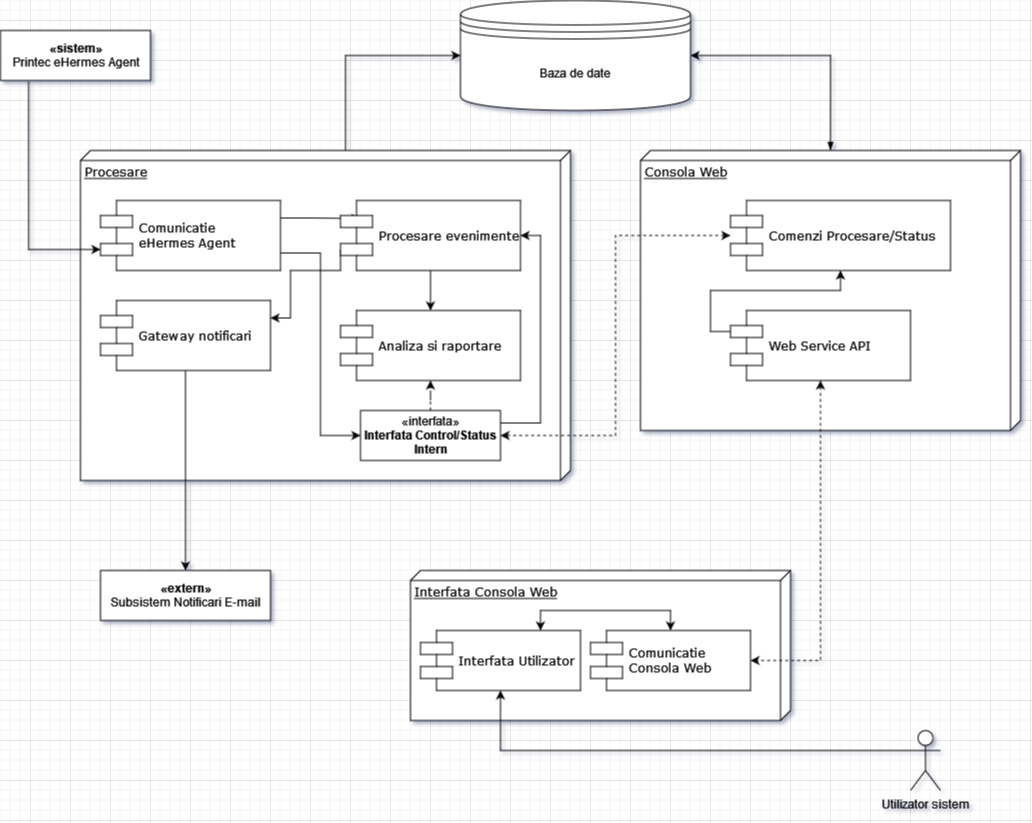

The diagram above was exported from draw.io. Its source (the exported page's mxGraphModel, read from the mxfile embedded in the PNG):
<mxGraphModel dx="1422" dy="752" grid="1" gridSize="10" guides="1" tooltips="1" connect="1" arrows="1" fold="1" page="1" pageScale="1" pageWidth="1100" pageHeight="850" background="none" math="0" shadow="0">
  <root>
    <mxCell id="0" />
    <mxCell id="1" parent="0" />
    <mxCell id="o_iO7d6TlXx-ixrJT5Zg-11" style="edgeStyle=orthogonalEdgeStyle;rounded=0;orthogonalLoop=1;jettySize=auto;html=1;exitX=0;exitY=0;exitDx=0;exitDy=225;exitPerimeter=0;entryX=0;entryY=0.5;entryDx=0;entryDy=0;" edge="1" parent="1" source="39150e848f15840c-1" target="o_iO7d6TlXx-ixrJT5Zg-10">
      <mxGeometry relative="1" as="geometry" />
    </mxCell>
    <mxCell id="39150e848f15840c-1" value="Procesare" style="verticalAlign=top;align=left;spacingTop=8;spacingLeft=2;spacingRight=12;shape=cube;size=10;direction=south;fontStyle=4;html=1;rounded=0;shadow=0;comic=0;labelBackgroundColor=none;strokeWidth=1;fontFamily=Verdana;fontSize=12" parent="1" vertex="1">
      <mxGeometry x="90" y="170" width="490" height="330" as="geometry" />
    </mxCell>
    <mxCell id="o_iO7d6TlXx-ixrJT5Zg-16" style="edgeStyle=orthogonalEdgeStyle;rounded=0;orthogonalLoop=1;jettySize=auto;html=1;entryX=1;entryY=0.5;entryDx=0;entryDy=0;startArrow=blockThin;startFill=1;" edge="1" parent="1" source="39150e848f15840c-2" target="o_iO7d6TlXx-ixrJT5Zg-10">
      <mxGeometry relative="1" as="geometry" />
    </mxCell>
    <mxCell id="39150e848f15840c-2" value="&lt;div&gt;Consola Web&lt;/div&gt;" style="verticalAlign=top;align=left;spacingTop=8;spacingLeft=2;spacingRight=12;shape=cube;size=10;direction=south;fontStyle=4;html=1;rounded=0;shadow=0;comic=0;labelBackgroundColor=none;strokeWidth=1;fontFamily=Verdana;fontSize=12" parent="1" vertex="1">
      <mxGeometry x="650" y="170" width="380" height="280" as="geometry" />
    </mxCell>
    <mxCell id="39150e848f15840c-3" value="Interfata Consola Web" style="verticalAlign=top;align=left;spacingTop=8;spacingLeft=2;spacingRight=12;shape=cube;size=10;direction=south;fontStyle=4;html=1;rounded=0;shadow=0;comic=0;labelBackgroundColor=none;strokeWidth=1;fontFamily=Verdana;fontSize=12" parent="1" vertex="1">
      <mxGeometry x="420" y="590" width="380" height="150" as="geometry" />
    </mxCell>
    <mxCell id="o_iO7d6TlXx-ixrJT5Zg-7" style="edgeStyle=orthogonalEdgeStyle;rounded=0;orthogonalLoop=1;jettySize=auto;html=1;exitX=1;exitY=0.25;exitDx=0;exitDy=0;entryX=0.111;entryY=0.257;entryDx=0;entryDy=0;entryPerimeter=0;" edge="1" parent="1" source="39150e848f15840c-5" target="o_iO7d6TlXx-ixrJT5Zg-2">
      <mxGeometry relative="1" as="geometry" />
    </mxCell>
    <mxCell id="o_iO7d6TlXx-ixrJT5Zg-30" style="edgeStyle=orthogonalEdgeStyle;rounded=0;orthogonalLoop=1;jettySize=auto;html=1;exitX=1;exitY=0.75;exitDx=0;exitDy=0;entryX=0;entryY=0.5;entryDx=0;entryDy=0;startArrow=none;startFill=0;" edge="1" parent="1" source="39150e848f15840c-5" target="o_iO7d6TlXx-ixrJT5Zg-14">
      <mxGeometry relative="1" as="geometry" />
    </mxCell>
    <mxCell id="39150e848f15840c-5" value="Comunicatie &lt;br&gt;eHermes Agent" style="shape=component;align=left;spacingLeft=36;rounded=0;shadow=0;comic=0;labelBackgroundColor=none;strokeWidth=1;fontFamily=Verdana;fontSize=12;html=1;" parent="1" vertex="1">
      <mxGeometry x="110" y="220" width="180" height="70" as="geometry" />
    </mxCell>
    <mxCell id="o_iO7d6TlXx-ixrJT5Zg-21" style="edgeStyle=orthogonalEdgeStyle;rounded=0;orthogonalLoop=1;jettySize=auto;html=1;exitX=0.75;exitY=0;exitDx=0;exitDy=0;entryX=0.5;entryY=0;entryDx=0;entryDy=0;startArrow=classic;startFill=1;" edge="1" parent="1" source="39150e848f15840c-10" target="o_iO7d6TlXx-ixrJT5Zg-20">
      <mxGeometry relative="1" as="geometry" />
    </mxCell>
    <mxCell id="39150e848f15840c-10" value="&lt;div&gt;Interfata Utilizator&lt;/div&gt;" style="shape=component;align=left;spacingLeft=36;rounded=0;shadow=0;comic=0;labelBackgroundColor=none;strokeWidth=1;fontFamily=Verdana;fontSize=12;html=1;" parent="1" vertex="1">
      <mxGeometry x="430" y="650" width="160" height="60" as="geometry" />
    </mxCell>
    <mxCell id="o_iO7d6TlXx-ixrJT5Zg-28" style="edgeStyle=orthogonalEdgeStyle;rounded=0;orthogonalLoop=1;jettySize=auto;html=1;exitX=0.5;exitY=1;exitDx=0;exitDy=0;startArrow=none;startFill=0;" edge="1" parent="1" source="o_iO7d6TlXx-ixrJT5Zg-1" target="o_iO7d6TlXx-ixrJT5Zg-27">
      <mxGeometry relative="1" as="geometry">
        <mxPoint x="195" y="580" as="targetPoint" />
      </mxGeometry>
    </mxCell>
    <mxCell id="o_iO7d6TlXx-ixrJT5Zg-1" value="Gateway notificari" style="shape=component;align=left;spacingLeft=36;rounded=0;shadow=0;comic=0;labelBackgroundColor=none;strokeWidth=1;fontFamily=Verdana;fontSize=12;html=1;" vertex="1" parent="1">
      <mxGeometry x="110" y="320" width="170" height="70" as="geometry" />
    </mxCell>
    <mxCell id="o_iO7d6TlXx-ixrJT5Zg-8" style="edgeStyle=orthogonalEdgeStyle;rounded=0;orthogonalLoop=1;jettySize=auto;html=1;exitX=0;exitY=0.7;exitDx=0;exitDy=0;entryX=1;entryY=0.25;entryDx=0;entryDy=0;" edge="1" parent="1" source="o_iO7d6TlXx-ixrJT5Zg-2" target="o_iO7d6TlXx-ixrJT5Zg-1">
      <mxGeometry relative="1" as="geometry">
        <Array as="points">
          <mxPoint x="350" y="290" />
          <mxPoint x="300" y="290" />
          <mxPoint x="300" y="338" />
        </Array>
      </mxGeometry>
    </mxCell>
    <mxCell id="o_iO7d6TlXx-ixrJT5Zg-9" style="edgeStyle=orthogonalEdgeStyle;rounded=0;orthogonalLoop=1;jettySize=auto;html=1;exitX=0.5;exitY=1;exitDx=0;exitDy=0;" edge="1" parent="1" source="o_iO7d6TlXx-ixrJT5Zg-2" target="o_iO7d6TlXx-ixrJT5Zg-3">
      <mxGeometry relative="1" as="geometry" />
    </mxCell>
    <mxCell id="o_iO7d6TlXx-ixrJT5Zg-2" value="Procesare evenimente" style="shape=component;align=left;spacingLeft=36;rounded=0;shadow=0;comic=0;labelBackgroundColor=none;strokeWidth=1;fontFamily=Verdana;fontSize=12;html=1;" vertex="1" parent="1">
      <mxGeometry x="350" y="220" width="180" height="70" as="geometry" />
    </mxCell>
    <mxCell id="o_iO7d6TlXx-ixrJT5Zg-3" value="Analiza si raportare" style="shape=component;align=left;spacingLeft=36;rounded=0;shadow=0;comic=0;labelBackgroundColor=none;strokeWidth=1;fontFamily=Verdana;fontSize=12;html=1;" vertex="1" parent="1">
      <mxGeometry x="350" y="330" width="180" height="70" as="geometry" />
    </mxCell>
    <mxCell id="o_iO7d6TlXx-ixrJT5Zg-15" style="edgeStyle=orthogonalEdgeStyle;rounded=0;orthogonalLoop=1;jettySize=auto;html=1;entryX=1;entryY=0.5;entryDx=0;entryDy=0;dashed=1;startArrow=classic;startFill=1;" edge="1" parent="1" source="o_iO7d6TlXx-ixrJT5Zg-4" target="o_iO7d6TlXx-ixrJT5Zg-14">
      <mxGeometry relative="1" as="geometry" />
    </mxCell>
    <mxCell id="o_iO7d6TlXx-ixrJT5Zg-4" value="&lt;div&gt;Comenzi Procesare/Status&lt;/div&gt;" style="shape=component;align=left;spacingLeft=36;rounded=0;shadow=0;comic=0;labelBackgroundColor=none;strokeWidth=1;fontFamily=Verdana;fontSize=12;html=1;" vertex="1" parent="1">
      <mxGeometry x="740" y="220" width="220" height="70" as="geometry" />
    </mxCell>
    <mxCell id="o_iO7d6TlXx-ixrJT5Zg-10" value="Baza de date" style="shape=datastore;whiteSpace=wrap;html=1;" vertex="1" parent="1">
      <mxGeometry x="470" y="20" width="230" height="110" as="geometry" />
    </mxCell>
    <mxCell id="o_iO7d6TlXx-ixrJT5Zg-29" style="edgeStyle=orthogonalEdgeStyle;rounded=0;orthogonalLoop=1;jettySize=auto;html=1;exitX=0.5;exitY=0;exitDx=0;exitDy=0;dashed=1;startArrow=none;startFill=0;" edge="1" parent="1" source="o_iO7d6TlXx-ixrJT5Zg-14" target="o_iO7d6TlXx-ixrJT5Zg-3">
      <mxGeometry relative="1" as="geometry" />
    </mxCell>
    <mxCell id="o_iO7d6TlXx-ixrJT5Zg-31" style="edgeStyle=orthogonalEdgeStyle;rounded=0;orthogonalLoop=1;jettySize=auto;html=1;exitX=1;exitY=0.25;exitDx=0;exitDy=0;entryX=1;entryY=0.5;entryDx=0;entryDy=0;startArrow=none;startFill=0;" edge="1" parent="1" source="o_iO7d6TlXx-ixrJT5Zg-14" target="o_iO7d6TlXx-ixrJT5Zg-2">
      <mxGeometry relative="1" as="geometry">
        <Array as="points">
          <mxPoint x="550" y="443" />
          <mxPoint x="550" y="255" />
        </Array>
      </mxGeometry>
    </mxCell>
    <mxCell id="o_iO7d6TlXx-ixrJT5Zg-14" value="«interfata»&lt;br&gt;&lt;b&gt;Interfata Control/Status &lt;br&gt;&lt;/b&gt;&lt;div&gt;&lt;b&gt;Intern&lt;/b&gt;&lt;/div&gt;" style="html=1;" vertex="1" parent="1">
      <mxGeometry x="370" y="430" width="140" height="50" as="geometry" />
    </mxCell>
    <mxCell id="o_iO7d6TlXx-ixrJT5Zg-19" style="edgeStyle=orthogonalEdgeStyle;rounded=0;orthogonalLoop=1;jettySize=auto;html=1;exitX=0;exitY=0.3;exitDx=0;exitDy=0;startArrow=none;startFill=0;" edge="1" parent="1" source="o_iO7d6TlXx-ixrJT5Zg-17" target="o_iO7d6TlXx-ixrJT5Zg-4">
      <mxGeometry relative="1" as="geometry" />
    </mxCell>
    <mxCell id="o_iO7d6TlXx-ixrJT5Zg-22" style="edgeStyle=orthogonalEdgeStyle;rounded=0;orthogonalLoop=1;jettySize=auto;html=1;entryX=1;entryY=0.5;entryDx=0;entryDy=0;startArrow=classic;startFill=1;dashed=1;" edge="1" parent="1" source="o_iO7d6TlXx-ixrJT5Zg-17" target="o_iO7d6TlXx-ixrJT5Zg-20">
      <mxGeometry relative="1" as="geometry" />
    </mxCell>
    <mxCell id="o_iO7d6TlXx-ixrJT5Zg-17" value="Web Service API" style="shape=component;align=left;spacingLeft=36;rounded=0;shadow=0;comic=0;labelBackgroundColor=none;strokeWidth=1;fontFamily=Verdana;fontSize=12;html=1;" vertex="1" parent="1">
      <mxGeometry x="740" y="330" width="180" height="70" as="geometry" />
    </mxCell>
    <mxCell id="o_iO7d6TlXx-ixrJT5Zg-20" value="Comunicatie &lt;br&gt;Consola Web" style="shape=component;align=left;spacingLeft=36;rounded=0;shadow=0;comic=0;labelBackgroundColor=none;strokeWidth=1;fontFamily=Verdana;fontSize=12;html=1;" vertex="1" parent="1">
      <mxGeometry x="600" y="650" width="160" height="60" as="geometry" />
    </mxCell>
    <mxCell id="o_iO7d6TlXx-ixrJT5Zg-27" value="&lt;div&gt;&lt;b&gt;«extern»&lt;/b&gt;&lt;/div&gt;&lt;div&gt;Subsistem Notificari E-mail&lt;br&gt;&lt;/div&gt;" style="html=1;" vertex="1" parent="1">
      <mxGeometry x="110" y="590" width="170" height="50" as="geometry" />
    </mxCell>
    <mxCell id="o_iO7d6TlXx-ixrJT5Zg-33" style="edgeStyle=orthogonalEdgeStyle;rounded=0;orthogonalLoop=1;jettySize=auto;html=1;exitX=0;exitY=0.3333333333333333;exitDx=0;exitDy=0;exitPerimeter=0;startArrow=none;startFill=0;" edge="1" parent="1" source="o_iO7d6TlXx-ixrJT5Zg-32" target="39150e848f15840c-10">
      <mxGeometry relative="1" as="geometry" />
    </mxCell>
    <mxCell id="o_iO7d6TlXx-ixrJT5Zg-32" value="Utilizator sistem" style="shape=umlActor;verticalLabelPosition=bottom;verticalAlign=top;html=1;" vertex="1" parent="1">
      <mxGeometry x="920" y="750" width="30" height="60" as="geometry" />
    </mxCell>
    <mxCell id="o_iO7d6TlXx-ixrJT5Zg-36" style="edgeStyle=orthogonalEdgeStyle;rounded=0;orthogonalLoop=1;jettySize=auto;html=1;entryX=0;entryY=0.7;entryDx=0;entryDy=0;startArrow=none;startFill=0;exitX=0.187;exitY=1.02;exitDx=0;exitDy=0;exitPerimeter=0;" edge="1" parent="1" source="o_iO7d6TlXx-ixrJT5Zg-35" target="39150e848f15840c-5">
      <mxGeometry relative="1" as="geometry" />
    </mxCell>
    <mxCell id="o_iO7d6TlXx-ixrJT5Zg-35" value="&lt;div&gt;&lt;b&gt;«sistem»&lt;/b&gt;&lt;/div&gt;&lt;div&gt;Printec eHermes Agent&lt;/div&gt;" style="html=1;" vertex="1" parent="1">
      <mxGeometry x="10" y="50" width="150" height="50" as="geometry" />
    </mxCell>
  </root>
</mxGraphModel>